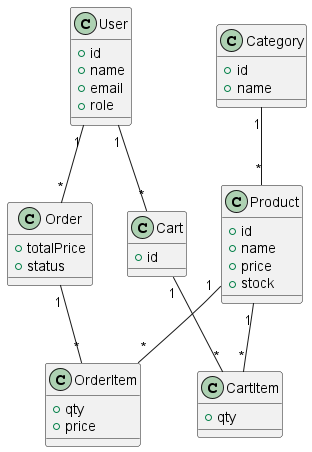

The diagram above was rendered by PlantUML. Its source (embedded in the PNG):
@startuml

class User {
    +id
    +name
    +email
    +role
}

class Category {
    +id
    +name
}

class Product {
    +id
    +name
    +price
    +stock
}

class Cart {
    +id
}

class CartItem {
    +qty
}

class Order {
    +totalPrice
    +status
}

class OrderItem {
    +qty
    +price
}

User "1" -- "*" Cart
User "1" -- "*" Order

Category "1" -- "*" Product

Cart "1" -- "*" CartItem

Product "1" -- "*" CartItem

Order "1" -- "*" OrderItem

Product "1" -- "*" OrderItem

@enduml